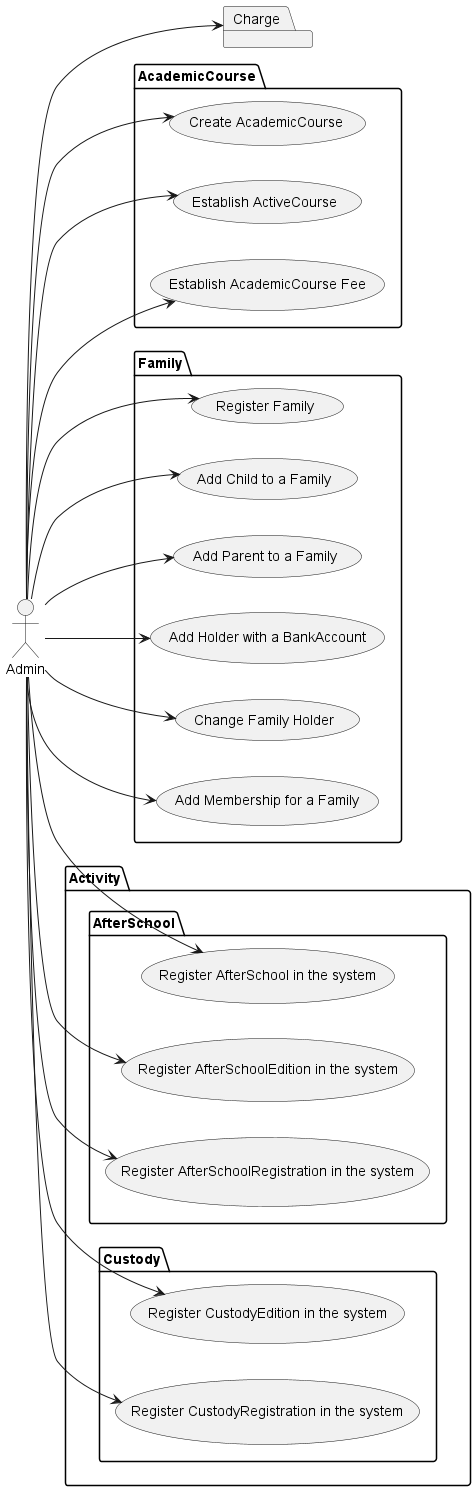

The diagram above was rendered by PlantUML. Its source (embedded in the PNG):
@startuml
left to right direction
actor Admin
package AcademicCourse{
    Admin --> (Create AcademicCourse)
    Admin --> (Establish ActiveCourse)
    Admin --> (Establish AcademicCourse Fee)
}
package Family {
    Admin --> (Register Family)
    Admin --> (Add Child to a Family)
    Admin --> (Add Parent to a Family)
    Admin --> (Add Holder with a BankAccount)
    Admin --> (Change Family Holder)
    Admin --> (Add Membership for a Family)
}
package Activity {
    package AfterSchool {
        Admin --> (Register AfterSchool in the system)
        Admin --> (Register AfterSchoolEdition in the system)
        Admin --> (Register AfterSchoolRegistration in the system)
    }
    package Custody {
        Admin --> (Register CustodyEdition in the system)
        Admin --> (Register CustodyRegistration in the system)
    }
}
package Charge {
}
Admin --> Charge
@enduml